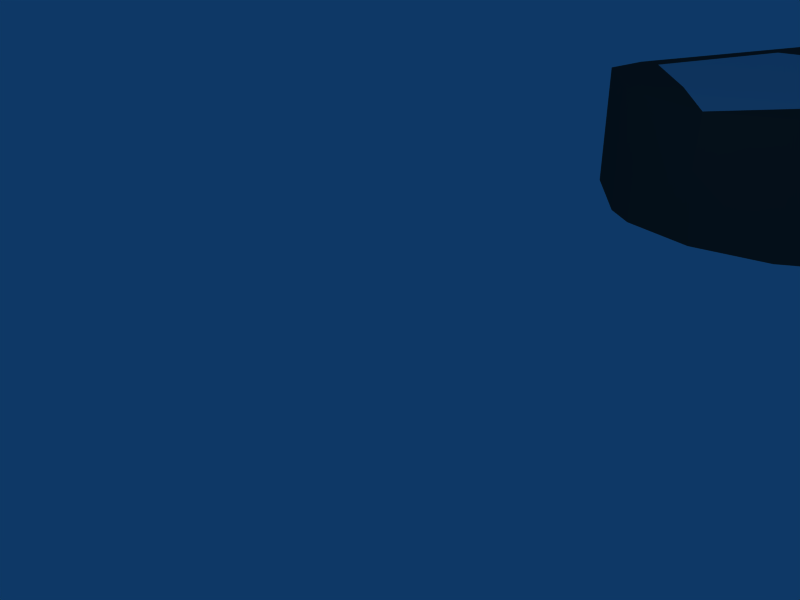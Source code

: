 # Source: mictorio.blend  (saved by Blender 2.44.0; exported with 4.5.12 LTS)
import bpy
from mathutils import Matrix  # noqa: F401  (used for matrix-valued properties, if any)

bpy.ops.wm.read_factory_settings(use_empty=True)
scene = bpy.context.scene
scene.name = 'Scene'

# ---- collections
col_collection_1 = bpy.data.collections.new('Collection 1'); scene.collection.children.link(col_collection_1)

# ---- materials (node trees are filled in below, after node groups)
mat_material = bpy.data.materials.new('Material')
mat_material.alpha_threshold = 0.0
mat_material.diffuse_color = (0.8862, 0.8857, 0.8943, 1.0)
mat_material.specular_color = (0.5908, 0.5908, 0.5908)
mat_material.roughness = 0.5
mat_material.line_color = (0.0, 0.0, 0.0, 1.0)
mat_borda = bpy.data.materials.new('Borda')
mat_borda.alpha_threshold = 0.0
mat_borda.diffuse_color = (0.2379, 0.2506, 0.2343, 1.0)
mat_borda.specular_color = (0.316, 0.3517, 0.3246)
mat_borda.roughness = 0.5
mat_borda.line_color = (0.0, 0.0, 0.0, 1.0)
mat_interior = bpy.data.materials.new('Interior')
mat_interior.alpha_threshold = 0.0
mat_interior.diffuse_color = (0.8126, 0.6612, 0.232, 1.0)
mat_interior.specular_color = (0.9621, 0.6087, 0.331)
mat_interior.roughness = 0.5
mat_interior.line_color = (0.0, 0.0, 0.0, 1.0)
mat_interior_001 = bpy.data.materials.new('Interior.001')
mat_interior_001.alpha_threshold = 0.0
mat_interior_001.diffuse_color = (0.131, 0.1184, 0.1184, 1.0)
mat_interior_001.specular_color = (0.0, 0.0, 0.0)
mat_interior_001.roughness = 0.5
mat_interior_001.line_color = (0.0, 0.0, 0.0, 1.0)

# ---- material node trees

# ---- world
world_world = bpy.data.worlds.new('World'); scene.world = world_world
world_world.color = (0.05656, 0.2208, 0.4)
world_world.use_sun_shadow = False
world_world.sun_shadow_jitter_overblur = 0.0
world_world.cycles.sampling_method = 'MANUAL'
world_world.cycles.sample_map_resolution = 256

# ---- cameras
cam_camera = bpy.data.cameras.new('Camera')
cam_camera.passepartout_alpha = 0.2
cam_camera.clip_end = 100.0
cam_camera.lens = 35.0
cam_camera.ortho_scale = 7.314
cam_camera.show_passepartout = False
cam_camera.show_safe_areas = True
cam_camera.dof.focus_distance = 0.0
cam_camera.dof.aperture_fstop = 128.0

# ---- lights
light_spot = bpy.data.lights.new('Spot', 'POINT')
light_spot.transmission_factor = 0.0
light_spot.cutoff_distance = 30.0
light_spot.energy = 100.0
light_spot.shadow_buffer_clip_start = 1.001
light_spot.shadow_soft_size = 1.0
light_spot.shadow_maximum_resolution = 0.006
light_spot.use_absolute_resolution = True
light_spot.cycles.use_multiple_importance_sampling = False

# ---- meshes
me_cube = bpy.data.meshes.new('Cube')
me_cube.from_pydata([(-0.08677, 0.3914, 0.4827), (0.0001759, -0.674, 0.4827), (-0.08676, 0.3914, 1.0), (0.0001753, -0.674, 1.0), (-0.3424, 0.4233, 0.4827), (-0.3424, 0.7283, 1.0), (0.2447, 0.01087, 0.4827), (0.2447, 0.01087, 1.0), (-0.3424, 0.738, 0.7938), (-0.0439, 0.6117, 1.0), (-0.0439, 0.6117, 0.4827), (0.0823, 0.5313, 0.4827), (0.0823, 0.5313, 1.0), (0.3383, -0.004296, 1.0), (0.3383, -0.004295, 0.4827), (-0.02578, -0.9608, 1.0), (0.3546, 0.2132, 1.0), (-0.02578, -0.9608, 0.4827), (0.3546, 0.2132, 0.4827), (-0.1543, -1.024, 1.0), (-0.1543, -1.024, 0.4827), (-0.06004, -0.5302, 0.9253), (-0.1709, 0.4925, 0.674), (-0.3424, 0.592, 0.674), (0.1356, 0.01785, 0.674), (-0.8205, 0.01785, 0.674), (-0.514, 0.4925, 0.674), (-0.6249, -0.5302, 0.9253), (-0.5306, -1.024, 0.4827), (-0.5306, -1.024, 1.0), (-1.039, 0.2132, 0.4827), (-0.6591, -0.9608, 0.4827), (-1.039, 0.2132, 1.0), (-0.6591, -0.9608, 1.0), (-1.023, -0.004295, 0.4827), (-1.023, -0.004296, 1.0), (-0.7672, 0.5313, 1.0), (-0.7672, 0.5313, 0.4827), (-0.641, 0.6117, 0.4827), (-0.641, 0.6117, 1.0), (-0.9296, 0.01087, 1.0), (-0.9296, 0.01087, 0.4827), (-0.6851, -0.674, 1.0), (-0.636, 0.3696, 1.0), (-0.6851, -0.674, 0.4827), (-0.5981, 0.3914, 0.4827), (-0.3424, 0.6723, 0.4827)], [], [(5, 2, 9, 8), (10, 8, 9), (10, 9, 12, 11), (0, 10, 11, 18), (9, 2, 16, 12), (7, 3, 15, 13), (2, 7, 13, 16), (1, 6, 14, 17), (6, 0, 18, 14), (3, 1, 17, 15), (16, 13, 14, 18), (13, 15, 17, 14), (16, 18, 11, 12), (1, 3, 19, 20), (1, 17, 20), (15, 19, 20, 17), (3, 19, 15), (4, 0, 22, 23), (0, 6, 24, 22), (6, 1, 21, 24), (21, 23, 22, 24), (27, 25, 26, 23), (41, 25, 27, 44), (45, 26, 25, 41), (4, 23, 26, 45), (42, 33, 29), (33, 31, 28, 29), (44, 28, 31), (44, 42, 29, 28), (32, 36, 37, 30), (35, 34, 31, 33), (32, 30, 34, 35), (42, 44, 31, 33), (41, 34, 30, 45), (44, 31, 34, 41), (43, 32, 35, 40), (40, 35, 33, 42), (39, 36, 32, 43), (45, 30, 37, 38), (38, 37, 36, 39), (38, 39, 8), (5, 8, 39, 43), (21, 27, 23), (1, 44, 27, 21), (1, 20, 28, 44), (19, 29, 28, 20), (3, 42, 29, 19), (3, 5, 42), (0, 4, 46, 10), (4, 45, 38, 46), (8, 46, 38), (8, 10, 46), (2, 5, 3, 7), (40, 42, 5, 43)])
me_cube.polygons.foreach_set('material_index', [1, 1, 1, 0, 1, 1, 1, 0, 0, 0, 1, 1, 1, 0, 0, 1, 1, 2, 2, 2, 3, 3, 2, 2, 2, 1, 1, 0, 0, 1, 1, 1, 0, 0, 0, 1, 1, 1, 0, 1, 1, 1, 3, 2, 0, 1, 1, 0, 0, 0, 1, 1, 0, 0])
me_cube.materials.append(mat_material)
me_cube.materials.append(mat_borda)
me_cube.materials.append(mat_interior)
me_cube.materials.append(mat_interior_001)
me_cube.use_remesh_preserve_volume = False
me_cube.use_remesh_preserve_attributes = False
me_cube.use_mirror_vertex_groups = False
me_cube.update()

# ---- objects
ob_cube = bpy.data.objects.new('Cube', me_cube)
ob_lamp = bpy.data.objects.new('Lamp', light_spot)
ob_camera = bpy.data.objects.new('Camera', cam_camera)

# ---- transforms, parenting, visibility, modifiers, constraints
ob_cube.location = (-1.939, 13.22, -4.283)
ob_cube.scale = (-5.925, -5.925, 5.925)
ob_cube.lock_rotations_4d = False
ob_cube.empty_display_type = 'ARROWS'
ob_cube.color = (0.0, 0.0, 0.0, 1.0)
ob_cube.lineart.crease_threshold = 0.0
ob_lamp.location = (4.076, 1.005, 5.904)
ob_lamp.rotation_euler = (0.6503, 0.05522, 1.866)
ob_lamp.lock_rotations_4d = False
ob_lamp.empty_display_type = 'ARROWS'
ob_lamp.color = (0.0, 0.0, 0.0, 0.0)
ob_lamp.lineart.crease_threshold = 0.0
ob_camera.location = (7.481, -6.508, 5.344)
ob_camera.rotation_euler = (1.109, 0.01082, 0.8149)
ob_camera.lock_rotations_4d = False
ob_camera.empty_display_type = 'ARROWS'
ob_camera.color = (0.0, 0.0, 0.0, 0.0)
ob_camera.display_type = 'WIRE'
ob_camera.lineart.crease_threshold = 0.0

# ---- collection membership
col_collection_1.objects.link(ob_cube)
col_collection_1.objects.link(ob_lamp)
col_collection_1.objects.link(ob_camera)

# ---- scene / render settings (as saved in the file)
scene.camera = ob_camera
scene.frame_start = 1; scene.frame_end = 250; scene.frame_set(1)
scene.render.engine = 'BLENDER_EEVEE_NEXT'
scene.render.image_settings.file_format = 'JPEG'
scene.render.image_settings.color_mode = 'RGB'
scene.render.image_settings.compression = 90
scene.render.resolution_x = 800
scene.render.resolution_y = 600
scene.render.pixel_aspect_x = 100.0
scene.render.pixel_aspect_y = 100.0
scene.render.fps = 25
scene.render.dither_intensity = 0.0
scene.render.use_compositing = False
scene.render.use_sequencer = False
scene.render.bake_margin = 2
scene.render.bake_bias = 0.0
scene.render.use_stamp_time = False
scene.render.use_stamp_date = False
scene.render.use_stamp_frame = False
scene.render.use_stamp_camera = False
scene.render.use_stamp_scene = False
scene.render.use_stamp_filename = False
scene.render.use_stamp_render_time = False
scene.render.stamp_font_size = 0
scene.cycles.use_denoising = False
scene.cycles.samples = 10
scene.cycles.sampling_pattern = 'TABULATED_SOBOL'
scene.cycles.light_sampling_threshold = 0.0
scene.cycles.use_adaptive_sampling = False
scene.cycles.use_light_tree = False
scene.cycles.blur_glossy = 0.0
scene.cycles.volume_bounces = 1
scene.cycles.pixel_filter_type = 'GAUSSIAN'
scene.cycles.sample_clamp_indirect = 0.0
scene.view_settings.view_transform = 'Raw'
bpy.context.view_layer.update()
